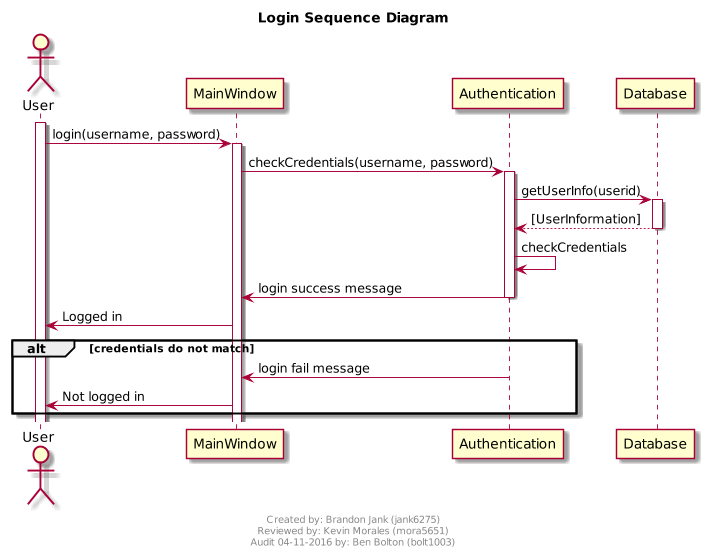

The diagram above was rendered by PlantUML. Its source (embedded in the PNG):
@startuml
scale max 700 width
title Login Sequence Diagram

footer
Created by: Brandon Jank (jank6275) 
Reviewed by: Kevin Morales (mora5651)
Audit 04-11-2016 by: Ben Bolton (bolt1003)
endfooter


actor User
activate User
User -> MainWindow : login(username, password)
activate MainWindow

boundary MainWindow
MainWindow -> Authentication : checkCredentials(username, password)
activate Authentication

entity Authentication
Authentication -> Database : getUserInfo(userid)
activate Database

database Database
Database --> Authentication : [UserInformation]
deactivate Database
Authentication -> Authentication : checkCredentials
Authentication -> MainWindow : login success message
deactivate Authentication
MainWindow -> User : Logged in
alt credentials do not match
    Authentication -> MainWindow : login fail message
    deactivate Authentication
    MainWindow -> User : Not logged in
end

@enduml